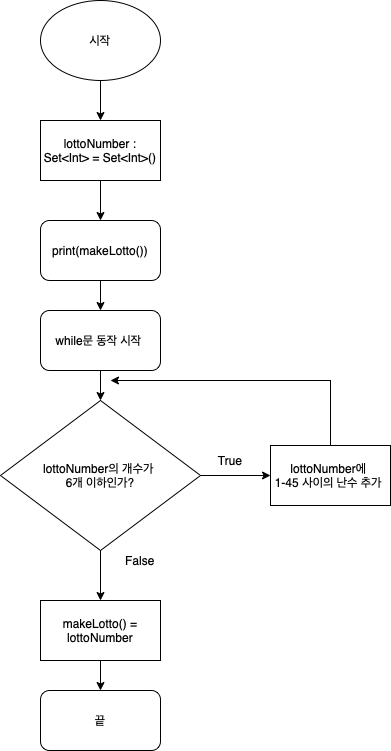

The diagram above was exported from draw.io. Its source (the exported page's mxGraphModel, read from the mxfile embedded in the PNG):
<mxGraphModel dx="608" dy="487" grid="1" gridSize="10" guides="1" tooltips="1" connect="1" arrows="1" fold="1" page="1" pageScale="1" pageWidth="827" pageHeight="1169" math="0" shadow="0">
  <root>
    <mxCell id="WIyWlLk6GJQsqaUBKTNV-0" />
    <mxCell id="WIyWlLk6GJQsqaUBKTNV-1" parent="WIyWlLk6GJQsqaUBKTNV-0" />
    <mxCell id="z0kR0751Lzqf5drlWdEf-6" style="edgeStyle=orthogonalEdgeStyle;rounded=0;orthogonalLoop=1;jettySize=auto;html=1;entryX=0.5;entryY=0;entryDx=0;entryDy=0;" edge="1" parent="WIyWlLk6GJQsqaUBKTNV-1" source="z0kR0751Lzqf5drlWdEf-0" target="z0kR0751Lzqf5drlWdEf-1">
      <mxGeometry relative="1" as="geometry" />
    </mxCell>
    <mxCell id="z0kR0751Lzqf5drlWdEf-0" value="시작" style="ellipse;whiteSpace=wrap;html=1;" vertex="1" parent="WIyWlLk6GJQsqaUBKTNV-1">
      <mxGeometry x="360" y="40" width="120" height="80" as="geometry" />
    </mxCell>
    <mxCell id="z0kR0751Lzqf5drlWdEf-7" style="edgeStyle=orthogonalEdgeStyle;rounded=0;orthogonalLoop=1;jettySize=auto;html=1;" edge="1" parent="WIyWlLk6GJQsqaUBKTNV-1" source="z0kR0751Lzqf5drlWdEf-1" target="z0kR0751Lzqf5drlWdEf-2">
      <mxGeometry relative="1" as="geometry" />
    </mxCell>
    <mxCell id="z0kR0751Lzqf5drlWdEf-1" value="lottoNumber : Set&amp;lt;Int&amp;gt; = Set&amp;lt;Int&amp;gt;()" style="rounded=0;whiteSpace=wrap;html=1;" vertex="1" parent="WIyWlLk6GJQsqaUBKTNV-1">
      <mxGeometry x="360" y="160" width="120" height="60" as="geometry" />
    </mxCell>
    <mxCell id="z0kR0751Lzqf5drlWdEf-20" style="edgeStyle=orthogonalEdgeStyle;rounded=0;orthogonalLoop=1;jettySize=auto;html=1;" edge="1" parent="WIyWlLk6GJQsqaUBKTNV-1" source="z0kR0751Lzqf5drlWdEf-2" target="z0kR0751Lzqf5drlWdEf-19">
      <mxGeometry relative="1" as="geometry" />
    </mxCell>
    <mxCell id="z0kR0751Lzqf5drlWdEf-2" value="print(makeLotto())" style="rounded=1;whiteSpace=wrap;html=1;" vertex="1" parent="WIyWlLk6GJQsqaUBKTNV-1">
      <mxGeometry x="360" y="260" width="120" height="60" as="geometry" />
    </mxCell>
    <mxCell id="z0kR0751Lzqf5drlWdEf-11" style="edgeStyle=orthogonalEdgeStyle;rounded=0;orthogonalLoop=1;jettySize=auto;html=1;entryX=0;entryY=0.5;entryDx=0;entryDy=0;" edge="1" parent="WIyWlLk6GJQsqaUBKTNV-1" source="z0kR0751Lzqf5drlWdEf-3" target="z0kR0751Lzqf5drlWdEf-5">
      <mxGeometry relative="1" as="geometry" />
    </mxCell>
    <mxCell id="z0kR0751Lzqf5drlWdEf-13" style="edgeStyle=orthogonalEdgeStyle;rounded=0;orthogonalLoop=1;jettySize=auto;html=1;" edge="1" parent="WIyWlLk6GJQsqaUBKTNV-1" source="z0kR0751Lzqf5drlWdEf-3" target="z0kR0751Lzqf5drlWdEf-4">
      <mxGeometry relative="1" as="geometry" />
    </mxCell>
    <mxCell id="z0kR0751Lzqf5drlWdEf-3" value="lottoNumber의 개수가&amp;nbsp;&lt;br&gt;6개 이하인가?" style="rhombus;whiteSpace=wrap;html=1;" vertex="1" parent="WIyWlLk6GJQsqaUBKTNV-1">
      <mxGeometry x="320" y="440" width="200" height="150" as="geometry" />
    </mxCell>
    <mxCell id="z0kR0751Lzqf5drlWdEf-23" style="edgeStyle=orthogonalEdgeStyle;rounded=0;orthogonalLoop=1;jettySize=auto;html=1;" edge="1" parent="WIyWlLk6GJQsqaUBKTNV-1" source="z0kR0751Lzqf5drlWdEf-4" target="z0kR0751Lzqf5drlWdEf-22">
      <mxGeometry relative="1" as="geometry" />
    </mxCell>
    <mxCell id="z0kR0751Lzqf5drlWdEf-4" value="makeLotto() = lottoNumber" style="rounded=0;whiteSpace=wrap;html=1;" vertex="1" parent="WIyWlLk6GJQsqaUBKTNV-1">
      <mxGeometry x="360" y="640" width="120" height="60" as="geometry" />
    </mxCell>
    <mxCell id="z0kR0751Lzqf5drlWdEf-15" style="edgeStyle=orthogonalEdgeStyle;rounded=0;orthogonalLoop=1;jettySize=auto;html=1;" edge="1" parent="WIyWlLk6GJQsqaUBKTNV-1" source="z0kR0751Lzqf5drlWdEf-5">
      <mxGeometry relative="1" as="geometry">
        <mxPoint x="430" y="420" as="targetPoint" />
        <Array as="points">
          <mxPoint x="650" y="420" />
          <mxPoint x="440" y="420" />
        </Array>
      </mxGeometry>
    </mxCell>
    <mxCell id="z0kR0751Lzqf5drlWdEf-5" value="lottoNumber에 &lt;br&gt;1-45 사이의 난수 추가&amp;nbsp;" style="rounded=0;whiteSpace=wrap;html=1;" vertex="1" parent="WIyWlLk6GJQsqaUBKTNV-1">
      <mxGeometry x="590" y="485" width="120" height="60" as="geometry" />
    </mxCell>
    <mxCell id="z0kR0751Lzqf5drlWdEf-12" value="True" style="text;html=1;strokeColor=none;fillColor=none;align=center;verticalAlign=middle;whiteSpace=wrap;rounded=0;" vertex="1" parent="WIyWlLk6GJQsqaUBKTNV-1">
      <mxGeometry x="520" y="485" width="60" height="30" as="geometry" />
    </mxCell>
    <mxCell id="z0kR0751Lzqf5drlWdEf-14" value="False" style="text;html=1;strokeColor=none;fillColor=none;align=center;verticalAlign=middle;whiteSpace=wrap;rounded=0;" vertex="1" parent="WIyWlLk6GJQsqaUBKTNV-1">
      <mxGeometry x="430" y="585" width="60" height="30" as="geometry" />
    </mxCell>
    <mxCell id="z0kR0751Lzqf5drlWdEf-21" style="edgeStyle=orthogonalEdgeStyle;rounded=0;orthogonalLoop=1;jettySize=auto;html=1;" edge="1" parent="WIyWlLk6GJQsqaUBKTNV-1" source="z0kR0751Lzqf5drlWdEf-19" target="z0kR0751Lzqf5drlWdEf-3">
      <mxGeometry relative="1" as="geometry" />
    </mxCell>
    <mxCell id="z0kR0751Lzqf5drlWdEf-19" value="while문 동작 시작&amp;nbsp;" style="rounded=1;whiteSpace=wrap;html=1;" vertex="1" parent="WIyWlLk6GJQsqaUBKTNV-1">
      <mxGeometry x="360" y="350" width="120" height="60" as="geometry" />
    </mxCell>
    <mxCell id="z0kR0751Lzqf5drlWdEf-22" value="끝" style="rounded=1;whiteSpace=wrap;html=1;" vertex="1" parent="WIyWlLk6GJQsqaUBKTNV-1">
      <mxGeometry x="360" y="730" width="120" height="60" as="geometry" />
    </mxCell>
  </root>
</mxGraphModel>